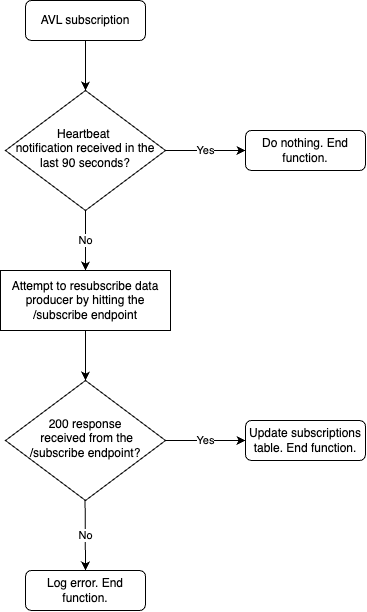

The diagram above was exported from draw.io. Its source (the exported page's mxGraphModel, read from the mxfile embedded in the PNG):
<mxGraphModel dx="728" dy="934" grid="1" gridSize="10" guides="1" tooltips="1" connect="1" arrows="1" fold="1" page="1" pageScale="1" pageWidth="827" pageHeight="1169" math="0" shadow="0">
  <root>
    <mxCell id="WIyWlLk6GJQsqaUBKTNV-0" />
    <mxCell id="WIyWlLk6GJQsqaUBKTNV-1" parent="WIyWlLk6GJQsqaUBKTNV-0" />
    <mxCell id="WIyWlLk6GJQsqaUBKTNV-3" value="AVL subscription" style="rounded=1;whiteSpace=wrap;html=1;fontSize=12;glass=0;strokeWidth=1;shadow=0;" parent="WIyWlLk6GJQsqaUBKTNV-1" vertex="1">
      <mxGeometry x="160" y="80" width="120" height="40" as="geometry" />
    </mxCell>
    <mxCell id="WIyWlLk6GJQsqaUBKTNV-6" value="Heartbeat&amp;nbsp;&lt;div&gt;notification received in the last 90 seconds?&lt;/div&gt;" style="rhombus;whiteSpace=wrap;html=1;shadow=0;fontFamily=Helvetica;fontSize=12;align=center;strokeWidth=1;spacing=6;spacingTop=-4;" parent="WIyWlLk6GJQsqaUBKTNV-1" vertex="1">
      <mxGeometry x="140" y="170" width="160" height="120" as="geometry" />
    </mxCell>
    <mxCell id="WIyWlLk6GJQsqaUBKTNV-7" value="Do nothing. End function." style="rounded=1;whiteSpace=wrap;html=1;fontSize=12;glass=0;strokeWidth=1;shadow=0;" parent="WIyWlLk6GJQsqaUBKTNV-1" vertex="1">
      <mxGeometry x="380" y="210" width="120" height="40" as="geometry" />
    </mxCell>
    <mxCell id="WIyWlLk6GJQsqaUBKTNV-11" value="Log error. End function." style="rounded=1;whiteSpace=wrap;html=1;fontSize=12;glass=0;strokeWidth=1;shadow=0;" parent="WIyWlLk6GJQsqaUBKTNV-1" vertex="1">
      <mxGeometry x="160" y="650" width="120" height="40" as="geometry" />
    </mxCell>
    <mxCell id="wsbbQcXVI_NFilzx9u3M-0" value="200 response&lt;div&gt;&amp;nbsp;received from the /subscribe endpoint?&lt;/div&gt;" style="rhombus;whiteSpace=wrap;html=1;shadow=0;fontFamily=Helvetica;fontSize=12;align=center;strokeWidth=1;spacing=6;spacingTop=-4;" vertex="1" parent="WIyWlLk6GJQsqaUBKTNV-1">
      <mxGeometry x="140" y="460" width="160" height="120" as="geometry" />
    </mxCell>
    <mxCell id="wsbbQcXVI_NFilzx9u3M-8" value="" style="endArrow=classic;html=1;rounded=0;exitX=0.5;exitY=1;exitDx=0;exitDy=0;exitPerimeter=0;entryX=0.5;entryY=0;entryDx=0;entryDy=0;" edge="1" parent="WIyWlLk6GJQsqaUBKTNV-1" source="WIyWlLk6GJQsqaUBKTNV-3" target="WIyWlLk6GJQsqaUBKTNV-6">
      <mxGeometry relative="1" as="geometry">
        <mxPoint x="210" y="130" as="sourcePoint" />
        <mxPoint x="310" y="130" as="targetPoint" />
      </mxGeometry>
    </mxCell>
    <mxCell id="wsbbQcXVI_NFilzx9u3M-10" value="" style="endArrow=classic;html=1;rounded=0;entryX=0;entryY=0.5;entryDx=0;entryDy=0;" edge="1" parent="WIyWlLk6GJQsqaUBKTNV-1" target="WIyWlLk6GJQsqaUBKTNV-7">
      <mxGeometry relative="1" as="geometry">
        <mxPoint x="300" y="230" as="sourcePoint" />
        <mxPoint x="370" y="230" as="targetPoint" />
      </mxGeometry>
    </mxCell>
    <mxCell id="wsbbQcXVI_NFilzx9u3M-11" value="Yes" style="edgeLabel;resizable=0;html=1;;align=center;verticalAlign=middle;" connectable="0" vertex="1" parent="wsbbQcXVI_NFilzx9u3M-10">
      <mxGeometry relative="1" as="geometry" />
    </mxCell>
    <mxCell id="wsbbQcXVI_NFilzx9u3M-12" value="" style="endArrow=classic;html=1;rounded=0;entryX=0.5;entryY=0;entryDx=0;entryDy=0;" edge="1" parent="WIyWlLk6GJQsqaUBKTNV-1" target="wsbbQcXVI_NFilzx9u3M-15">
      <mxGeometry relative="1" as="geometry">
        <mxPoint x="220" y="290" as="sourcePoint" />
        <mxPoint x="220" y="370" as="targetPoint" />
      </mxGeometry>
    </mxCell>
    <mxCell id="wsbbQcXVI_NFilzx9u3M-13" value="No" style="edgeLabel;resizable=0;html=1;;align=center;verticalAlign=middle;" connectable="0" vertex="1" parent="wsbbQcXVI_NFilzx9u3M-12">
      <mxGeometry relative="1" as="geometry" />
    </mxCell>
    <mxCell id="wsbbQcXVI_NFilzx9u3M-15" value="Attempt to resubscribe data producer by hitting the /subscribe endpoint" style="rounded=0;whiteSpace=wrap;html=1;" vertex="1" parent="WIyWlLk6GJQsqaUBKTNV-1">
      <mxGeometry x="135" y="350" width="170" height="60" as="geometry" />
    </mxCell>
    <mxCell id="wsbbQcXVI_NFilzx9u3M-18" value="" style="endArrow=classic;html=1;rounded=0;exitX=0.5;exitY=1;exitDx=0;exitDy=0;entryX=0.5;entryY=0;entryDx=0;entryDy=0;" edge="1" parent="WIyWlLk6GJQsqaUBKTNV-1" source="wsbbQcXVI_NFilzx9u3M-15" target="wsbbQcXVI_NFilzx9u3M-0">
      <mxGeometry relative="1" as="geometry">
        <mxPoint x="214.58" y="430" as="sourcePoint" />
        <mxPoint x="214.58" y="510" as="targetPoint" />
      </mxGeometry>
    </mxCell>
    <mxCell id="wsbbQcXVI_NFilzx9u3M-21" value="" style="endArrow=classic;html=1;rounded=0;entryX=0.5;entryY=0;entryDx=0;entryDy=0;" edge="1" parent="WIyWlLk6GJQsqaUBKTNV-1" target="WIyWlLk6GJQsqaUBKTNV-11">
      <mxGeometry relative="1" as="geometry">
        <mxPoint x="219.58" y="580" as="sourcePoint" />
        <mxPoint x="219.58" y="640" as="targetPoint" />
      </mxGeometry>
    </mxCell>
    <mxCell id="wsbbQcXVI_NFilzx9u3M-22" value="No" style="edgeLabel;resizable=0;html=1;;align=center;verticalAlign=middle;" connectable="0" vertex="1" parent="wsbbQcXVI_NFilzx9u3M-21">
      <mxGeometry relative="1" as="geometry" />
    </mxCell>
    <mxCell id="wsbbQcXVI_NFilzx9u3M-23" value="Update subscriptions table. End function." style="rounded=1;whiteSpace=wrap;html=1;fontSize=12;glass=0;strokeWidth=1;shadow=0;" vertex="1" parent="WIyWlLk6GJQsqaUBKTNV-1">
      <mxGeometry x="380" y="500" width="120" height="40" as="geometry" />
    </mxCell>
    <mxCell id="wsbbQcXVI_NFilzx9u3M-24" value="" style="endArrow=classic;html=1;rounded=0;entryX=0;entryY=0.5;entryDx=0;entryDy=0;exitX=1;exitY=0.5;exitDx=0;exitDy=0;" edge="1" parent="WIyWlLk6GJQsqaUBKTNV-1" target="wsbbQcXVI_NFilzx9u3M-23" source="wsbbQcXVI_NFilzx9u3M-0">
      <mxGeometry relative="1" as="geometry">
        <mxPoint x="314" y="520" as="sourcePoint" />
        <mxPoint x="384" y="520" as="targetPoint" />
      </mxGeometry>
    </mxCell>
    <mxCell id="wsbbQcXVI_NFilzx9u3M-25" value="Yes" style="edgeLabel;resizable=0;html=1;;align=center;verticalAlign=middle;" connectable="0" vertex="1" parent="wsbbQcXVI_NFilzx9u3M-24">
      <mxGeometry relative="1" as="geometry" />
    </mxCell>
  </root>
</mxGraphModel>